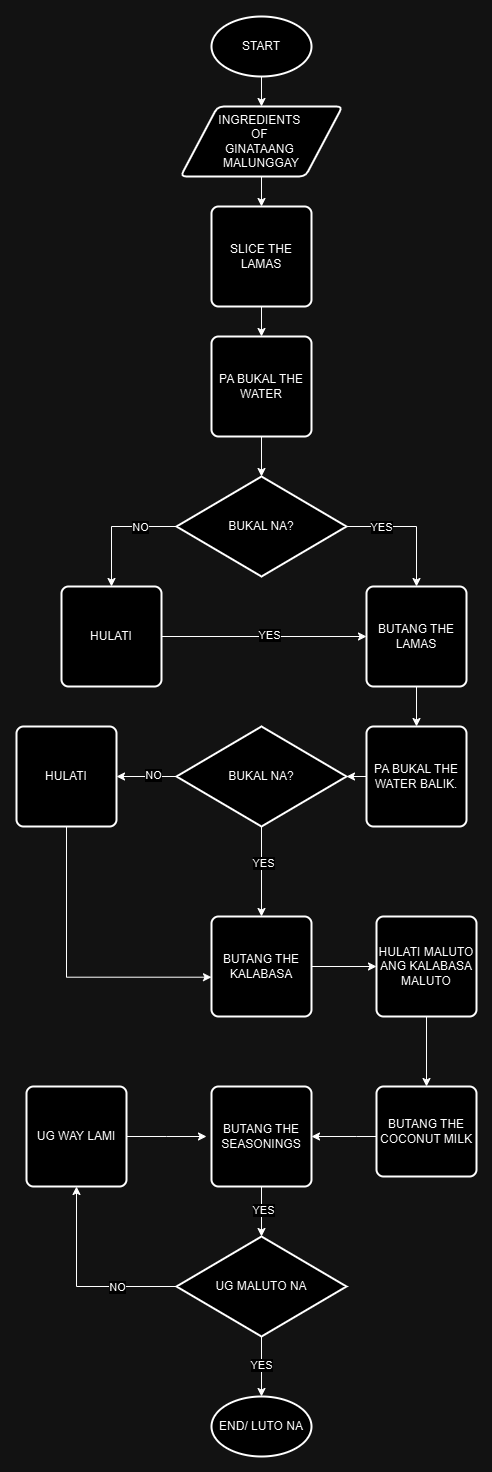

The diagram above was exported from draw.io. Its source (the exported page's mxGraphModel, read from the mxfile embedded in the PNG):
<mxGraphModel dx="1426" dy="881" grid="1" gridSize="10" guides="1" tooltips="1" connect="1" arrows="1" fold="1" page="1" pageScale="1" pageWidth="850" pageHeight="1100" math="0" shadow="0">
  <root>
    <mxCell id="0" />
    <mxCell id="1" parent="0" />
    <mxCell id="BjT4IrLyFiYc-sFBmQ5T-4" style="edgeStyle=orthogonalEdgeStyle;rounded=0;orthogonalLoop=1;jettySize=auto;html=1;entryX=0.5;entryY=0;entryDx=0;entryDy=0;" parent="1" source="BjT4IrLyFiYc-sFBmQ5T-1" target="BjT4IrLyFiYc-sFBmQ5T-3" edge="1">
      <mxGeometry relative="1" as="geometry" />
    </mxCell>
    <mxCell id="BjT4IrLyFiYc-sFBmQ5T-1" value="START" style="strokeWidth=2;html=1;shape=mxgraph.flowchart.start_1;whiteSpace=wrap;" parent="1" vertex="1">
      <mxGeometry x="375" y="100" width="100" height="60" as="geometry" />
    </mxCell>
    <mxCell id="BjT4IrLyFiYc-sFBmQ5T-24" style="edgeStyle=orthogonalEdgeStyle;rounded=0;orthogonalLoop=1;jettySize=auto;html=1;entryX=0.5;entryY=0;entryDx=0;entryDy=0;" parent="1" source="BjT4IrLyFiYc-sFBmQ5T-2" target="BjT4IrLyFiYc-sFBmQ5T-6" edge="1">
      <mxGeometry relative="1" as="geometry" />
    </mxCell>
    <mxCell id="BjT4IrLyFiYc-sFBmQ5T-2" value="SLICE THE LAMAS" style="rounded=1;whiteSpace=wrap;html=1;absoluteArcSize=1;arcSize=14;strokeWidth=2;" parent="1" vertex="1">
      <mxGeometry x="375" y="290" width="100" height="100" as="geometry" />
    </mxCell>
    <mxCell id="BjT4IrLyFiYc-sFBmQ5T-5" style="edgeStyle=orthogonalEdgeStyle;rounded=0;orthogonalLoop=1;jettySize=auto;html=1;entryX=0.5;entryY=0;entryDx=0;entryDy=0;" parent="1" source="BjT4IrLyFiYc-sFBmQ5T-3" target="BjT4IrLyFiYc-sFBmQ5T-2" edge="1">
      <mxGeometry relative="1" as="geometry" />
    </mxCell>
    <mxCell id="BjT4IrLyFiYc-sFBmQ5T-3" value="INGREDIENTS&amp;nbsp;&lt;div&gt;OF&amp;nbsp;&lt;div&gt;GINATAANG&amp;nbsp;&lt;/div&gt;&lt;div&gt;MALUNGGAY&lt;/div&gt;&lt;/div&gt;" style="shape=parallelogram;html=1;strokeWidth=2;perimeter=parallelogramPerimeter;whiteSpace=wrap;rounded=1;arcSize=12;size=0.23;" parent="1" vertex="1">
      <mxGeometry x="344" y="190" width="162" height="70" as="geometry" />
    </mxCell>
    <mxCell id="BjT4IrLyFiYc-sFBmQ5T-6" value="PA BUKAL THE WATER" style="rounded=1;whiteSpace=wrap;html=1;absoluteArcSize=1;arcSize=14;strokeWidth=2;" parent="1" vertex="1">
      <mxGeometry x="375" y="420" width="100" height="100" as="geometry" />
    </mxCell>
    <mxCell id="BjT4IrLyFiYc-sFBmQ5T-10" style="edgeStyle=orthogonalEdgeStyle;rounded=0;orthogonalLoop=1;jettySize=auto;html=1;entryX=0.5;entryY=0;entryDx=0;entryDy=0;" parent="1" source="BjT4IrLyFiYc-sFBmQ5T-7" target="BjT4IrLyFiYc-sFBmQ5T-8" edge="1">
      <mxGeometry relative="1" as="geometry" />
    </mxCell>
    <mxCell id="BjT4IrLyFiYc-sFBmQ5T-12" value="NO" style="edgeLabel;html=1;align=center;verticalAlign=middle;resizable=0;points=[];" parent="BjT4IrLyFiYc-sFBmQ5T-10" connectable="0" vertex="1">
      <mxGeometry x="-0.2199" y="2" relative="1" as="geometry">
        <mxPoint x="12" y="-2" as="offset" />
      </mxGeometry>
    </mxCell>
    <mxCell id="BjT4IrLyFiYc-sFBmQ5T-11" style="edgeStyle=orthogonalEdgeStyle;rounded=0;orthogonalLoop=1;jettySize=auto;html=1;entryX=0.5;entryY=0;entryDx=0;entryDy=0;" parent="1" source="BjT4IrLyFiYc-sFBmQ5T-7" target="BjT4IrLyFiYc-sFBmQ5T-9" edge="1">
      <mxGeometry relative="1" as="geometry" />
    </mxCell>
    <mxCell id="BjT4IrLyFiYc-sFBmQ5T-13" value="YES" style="edgeLabel;html=1;align=center;verticalAlign=middle;resizable=0;points=[];" parent="BjT4IrLyFiYc-sFBmQ5T-11" connectable="0" vertex="1">
      <mxGeometry x="-0.2332" relative="1" as="geometry">
        <mxPoint x="-16" as="offset" />
      </mxGeometry>
    </mxCell>
    <mxCell id="BjT4IrLyFiYc-sFBmQ5T-7" value="BUKAL NA?" style="strokeWidth=2;html=1;shape=mxgraph.flowchart.decision;whiteSpace=wrap;" parent="1" vertex="1">
      <mxGeometry x="340" y="560" width="170" height="100" as="geometry" />
    </mxCell>
    <mxCell id="BjT4IrLyFiYc-sFBmQ5T-16" style="edgeStyle=orthogonalEdgeStyle;rounded=0;orthogonalLoop=1;jettySize=auto;html=1;" parent="1" source="BjT4IrLyFiYc-sFBmQ5T-8" target="BjT4IrLyFiYc-sFBmQ5T-9" edge="1">
      <mxGeometry relative="1" as="geometry" />
    </mxCell>
    <mxCell id="BjT4IrLyFiYc-sFBmQ5T-17" value="YES" style="edgeLabel;html=1;align=center;verticalAlign=middle;resizable=0;points=[];" parent="BjT4IrLyFiYc-sFBmQ5T-16" connectable="0" vertex="1">
      <mxGeometry x="0.0455" y="2" relative="1" as="geometry">
        <mxPoint as="offset" />
      </mxGeometry>
    </mxCell>
    <mxCell id="BjT4IrLyFiYc-sFBmQ5T-8" value="HULATI" style="rounded=1;whiteSpace=wrap;html=1;absoluteArcSize=1;arcSize=14;strokeWidth=2;" parent="1" vertex="1">
      <mxGeometry x="225" y="670" width="100" height="100" as="geometry" />
    </mxCell>
    <mxCell id="BjT4IrLyFiYc-sFBmQ5T-21" style="edgeStyle=orthogonalEdgeStyle;rounded=0;orthogonalLoop=1;jettySize=auto;html=1;entryX=0.5;entryY=0;entryDx=0;entryDy=0;" parent="1" source="BjT4IrLyFiYc-sFBmQ5T-9" target="BjT4IrLyFiYc-sFBmQ5T-20" edge="1">
      <mxGeometry relative="1" as="geometry" />
    </mxCell>
    <mxCell id="BjT4IrLyFiYc-sFBmQ5T-9" value="BUTANG THE LAMAS" style="rounded=1;whiteSpace=wrap;html=1;absoluteArcSize=1;arcSize=14;strokeWidth=2;" parent="1" vertex="1">
      <mxGeometry x="530" y="670" width="100" height="100" as="geometry" />
    </mxCell>
    <mxCell id="BjT4IrLyFiYc-sFBmQ5T-15" style="edgeStyle=orthogonalEdgeStyle;rounded=0;orthogonalLoop=1;jettySize=auto;html=1;entryX=0.5;entryY=0;entryDx=0;entryDy=0;entryPerimeter=0;" parent="1" source="BjT4IrLyFiYc-sFBmQ5T-6" target="BjT4IrLyFiYc-sFBmQ5T-7" edge="1">
      <mxGeometry relative="1" as="geometry" />
    </mxCell>
    <mxCell id="BjT4IrLyFiYc-sFBmQ5T-76" style="edgeStyle=orthogonalEdgeStyle;rounded=0;orthogonalLoop=1;jettySize=auto;html=1;" parent="1" source="BjT4IrLyFiYc-sFBmQ5T-18" target="BjT4IrLyFiYc-sFBmQ5T-33" edge="1">
      <mxGeometry relative="1" as="geometry">
        <Array as="points">
          <mxPoint x="520" y="1220" />
          <mxPoint x="520" y="1220" />
        </Array>
      </mxGeometry>
    </mxCell>
    <mxCell id="BjT4IrLyFiYc-sFBmQ5T-18" value="BUTANG THE COCONUT MILK" style="rounded=1;whiteSpace=wrap;html=1;absoluteArcSize=1;arcSize=14;strokeWidth=2;" parent="1" vertex="1">
      <mxGeometry x="540" y="1170" width="100" height="90" as="geometry" />
    </mxCell>
    <mxCell id="BjT4IrLyFiYc-sFBmQ5T-69" style="edgeStyle=orthogonalEdgeStyle;rounded=0;orthogonalLoop=1;jettySize=auto;html=1;" parent="1" source="BjT4IrLyFiYc-sFBmQ5T-20" target="BjT4IrLyFiYc-sFBmQ5T-22" edge="1">
      <mxGeometry relative="1" as="geometry" />
    </mxCell>
    <mxCell id="BjT4IrLyFiYc-sFBmQ5T-20" value="PA BUKAL THE WATER BALIK." style="rounded=1;whiteSpace=wrap;html=1;absoluteArcSize=1;arcSize=14;strokeWidth=2;" parent="1" vertex="1">
      <mxGeometry x="530" y="810" width="100" height="100" as="geometry" />
    </mxCell>
    <mxCell id="BjT4IrLyFiYc-sFBmQ5T-25" style="edgeStyle=orthogonalEdgeStyle;rounded=0;orthogonalLoop=1;jettySize=auto;html=1;exitX=0.5;exitY=1;exitDx=0;exitDy=0;exitPerimeter=0;entryX=0.5;entryY=0;entryDx=0;entryDy=0;" parent="1" source="BjT4IrLyFiYc-sFBmQ5T-22" target="BjT4IrLyFiYc-sFBmQ5T-36" edge="1">
      <mxGeometry relative="1" as="geometry">
        <mxPoint x="380" y="980" as="targetPoint" />
      </mxGeometry>
    </mxCell>
    <mxCell id="BjT4IrLyFiYc-sFBmQ5T-26" value="YES" style="edgeLabel;html=1;align=center;verticalAlign=middle;resizable=0;points=[];" parent="BjT4IrLyFiYc-sFBmQ5T-25" connectable="0" vertex="1">
      <mxGeometry x="-0.1892" y="1" relative="1" as="geometry">
        <mxPoint as="offset" />
      </mxGeometry>
    </mxCell>
    <mxCell id="BjT4IrLyFiYc-sFBmQ5T-28" style="edgeStyle=orthogonalEdgeStyle;rounded=0;orthogonalLoop=1;jettySize=auto;html=1;entryX=1;entryY=0.5;entryDx=0;entryDy=0;" parent="1" source="BjT4IrLyFiYc-sFBmQ5T-22" target="BjT4IrLyFiYc-sFBmQ5T-27" edge="1">
      <mxGeometry relative="1" as="geometry" />
    </mxCell>
    <mxCell id="BjT4IrLyFiYc-sFBmQ5T-30" value="NO" style="edgeLabel;html=1;align=center;verticalAlign=middle;resizable=0;points=[];" parent="BjT4IrLyFiYc-sFBmQ5T-28" connectable="0" vertex="1">
      <mxGeometry x="-0.2115" y="-2" relative="1" as="geometry">
        <mxPoint as="offset" />
      </mxGeometry>
    </mxCell>
    <mxCell id="BjT4IrLyFiYc-sFBmQ5T-22" value="BUKAL NA?" style="strokeWidth=2;html=1;shape=mxgraph.flowchart.decision;whiteSpace=wrap;" parent="1" vertex="1">
      <mxGeometry x="340" y="810" width="170" height="100" as="geometry" />
    </mxCell>
    <mxCell id="BjT4IrLyFiYc-sFBmQ5T-27" value="HULATI" style="rounded=1;whiteSpace=wrap;html=1;absoluteArcSize=1;arcSize=14;strokeWidth=2;" parent="1" vertex="1">
      <mxGeometry x="180" y="810" width="100" height="100" as="geometry" />
    </mxCell>
    <mxCell id="BjT4IrLyFiYc-sFBmQ5T-31" style="edgeStyle=orthogonalEdgeStyle;rounded=0;orthogonalLoop=1;jettySize=auto;html=1;exitX=0.5;exitY=1;exitDx=0;exitDy=0;entryX=0;entryY=0.607;entryDx=0;entryDy=0;entryPerimeter=0;" parent="1" source="BjT4IrLyFiYc-sFBmQ5T-27" target="BjT4IrLyFiYc-sFBmQ5T-36" edge="1">
      <mxGeometry relative="1" as="geometry">
        <mxPoint x="310" y="1040" as="targetPoint" />
        <Array as="points">
          <mxPoint x="230" y="1061" />
        </Array>
      </mxGeometry>
    </mxCell>
    <mxCell id="BjT4IrLyFiYc-sFBmQ5T-61" style="edgeStyle=orthogonalEdgeStyle;rounded=0;orthogonalLoop=1;jettySize=auto;html=1;" parent="1" source="BjT4IrLyFiYc-sFBmQ5T-33" target="BjT4IrLyFiYc-sFBmQ5T-42" edge="1">
      <mxGeometry relative="1" as="geometry" />
    </mxCell>
    <mxCell id="BjT4IrLyFiYc-sFBmQ5T-62" value="YES" style="edgeLabel;html=1;align=center;verticalAlign=middle;resizable=0;points=[];" parent="BjT4IrLyFiYc-sFBmQ5T-61" connectable="0" vertex="1">
      <mxGeometry x="-0.0722" y="1" relative="1" as="geometry">
        <mxPoint as="offset" />
      </mxGeometry>
    </mxCell>
    <mxCell id="BjT4IrLyFiYc-sFBmQ5T-33" value="BUTANG THE SEASONINGS" style="rounded=1;whiteSpace=wrap;html=1;absoluteArcSize=1;arcSize=14;strokeWidth=2;" parent="1" vertex="1">
      <mxGeometry x="375" y="1170" width="100" height="100" as="geometry" />
    </mxCell>
    <mxCell id="BjT4IrLyFiYc-sFBmQ5T-74" style="edgeStyle=orthogonalEdgeStyle;rounded=0;orthogonalLoop=1;jettySize=auto;html=1;entryX=0;entryY=0.5;entryDx=0;entryDy=0;" parent="1" source="BjT4IrLyFiYc-sFBmQ5T-36" target="BjT4IrLyFiYc-sFBmQ5T-40" edge="1">
      <mxGeometry relative="1" as="geometry" />
    </mxCell>
    <mxCell id="BjT4IrLyFiYc-sFBmQ5T-36" value="BUTANG THE KALABASA" style="rounded=1;whiteSpace=wrap;html=1;absoluteArcSize=1;arcSize=14;strokeWidth=2;" parent="1" vertex="1">
      <mxGeometry x="375" y="1000" width="100" height="100" as="geometry" />
    </mxCell>
    <mxCell id="BjT4IrLyFiYc-sFBmQ5T-75" style="edgeStyle=orthogonalEdgeStyle;rounded=0;orthogonalLoop=1;jettySize=auto;html=1;entryX=0.5;entryY=0;entryDx=0;entryDy=0;" parent="1" source="BjT4IrLyFiYc-sFBmQ5T-40" target="BjT4IrLyFiYc-sFBmQ5T-18" edge="1">
      <mxGeometry relative="1" as="geometry" />
    </mxCell>
    <mxCell id="BjT4IrLyFiYc-sFBmQ5T-40" value="HULATI MALUTO&lt;div&gt;ANG KALABASA&lt;/div&gt;&lt;div&gt;MALUTO&lt;/div&gt;" style="rounded=1;whiteSpace=wrap;html=1;absoluteArcSize=1;arcSize=14;strokeWidth=2;" parent="1" vertex="1">
      <mxGeometry x="540" y="1000" width="100" height="100" as="geometry" />
    </mxCell>
    <mxCell id="BjT4IrLyFiYc-sFBmQ5T-64" style="edgeStyle=orthogonalEdgeStyle;rounded=0;orthogonalLoop=1;jettySize=auto;html=1;" parent="1" source="BjT4IrLyFiYc-sFBmQ5T-42" target="BjT4IrLyFiYc-sFBmQ5T-63" edge="1">
      <mxGeometry relative="1" as="geometry" />
    </mxCell>
    <mxCell id="BjT4IrLyFiYc-sFBmQ5T-66" value="NO" style="edgeLabel;html=1;align=center;verticalAlign=middle;resizable=0;points=[];" parent="BjT4IrLyFiYc-sFBmQ5T-64" connectable="0" vertex="1">
      <mxGeometry x="-0.0424" relative="1" as="geometry">
        <mxPoint x="36" as="offset" />
      </mxGeometry>
    </mxCell>
    <mxCell id="BjT4IrLyFiYc-sFBmQ5T-42" value="UG MALUTO NA" style="strokeWidth=2;html=1;shape=mxgraph.flowchart.decision;whiteSpace=wrap;" parent="1" vertex="1">
      <mxGeometry x="340" y="1320" width="170" height="100" as="geometry" />
    </mxCell>
    <mxCell id="BjT4IrLyFiYc-sFBmQ5T-51" value="END/ LUTO NA" style="strokeWidth=2;html=1;shape=mxgraph.flowchart.start_1;whiteSpace=wrap;" parent="1" vertex="1">
      <mxGeometry x="375" y="1480" width="100" height="60" as="geometry" />
    </mxCell>
    <mxCell id="BjT4IrLyFiYc-sFBmQ5T-72" style="edgeStyle=orthogonalEdgeStyle;rounded=0;orthogonalLoop=1;jettySize=auto;html=1;" parent="1" source="BjT4IrLyFiYc-sFBmQ5T-63" edge="1">
      <mxGeometry relative="1" as="geometry">
        <mxPoint x="370" y="1220" as="targetPoint" />
      </mxGeometry>
    </mxCell>
    <mxCell id="BjT4IrLyFiYc-sFBmQ5T-63" value="UG WAY LAMI" style="rounded=1;whiteSpace=wrap;html=1;absoluteArcSize=1;arcSize=14;strokeWidth=2;" parent="1" vertex="1">
      <mxGeometry x="190" y="1170" width="100" height="100" as="geometry" />
    </mxCell>
    <mxCell id="BjT4IrLyFiYc-sFBmQ5T-67" style="edgeStyle=orthogonalEdgeStyle;rounded=0;orthogonalLoop=1;jettySize=auto;html=1;entryX=0.5;entryY=0;entryDx=0;entryDy=0;entryPerimeter=0;" parent="1" source="BjT4IrLyFiYc-sFBmQ5T-42" target="BjT4IrLyFiYc-sFBmQ5T-51" edge="1">
      <mxGeometry relative="1" as="geometry" />
    </mxCell>
    <mxCell id="BjT4IrLyFiYc-sFBmQ5T-73" value="YES" style="edgeLabel;html=1;align=center;verticalAlign=middle;resizable=0;points=[];" parent="BjT4IrLyFiYc-sFBmQ5T-67" connectable="0" vertex="1">
      <mxGeometry x="-0.0667" y="-1" relative="1" as="geometry">
        <mxPoint as="offset" />
      </mxGeometry>
    </mxCell>
  </root>
</mxGraphModel>